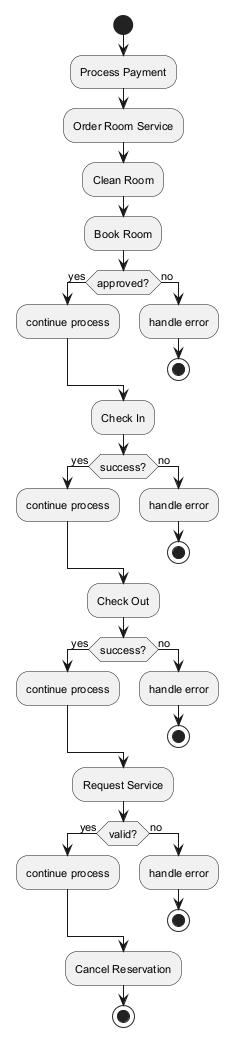

The diagram above was rendered by PlantUML. Its source (embedded in the PNG):
@startuml
skinparam monochrome true
skinparam defaultFontSize 11
start
:Process Payment;
:Order Room Service;
:Clean Room;
:Book Room;
if (approved?) then (yes)
:continue process;
else (no)
:handle error;
stop
endif
:Check In;
if (success?) then (yes)
:continue process;
else (no)
:handle error;
stop
endif
:Check Out;
if (success?) then (yes)
:continue process;
else (no)
:handle error;
stop
endif
:Request Service;
if (valid?) then (yes)
:continue process;
else (no)
:handle error;
stop
endif
:Cancel Reservation;
stop
@enduml